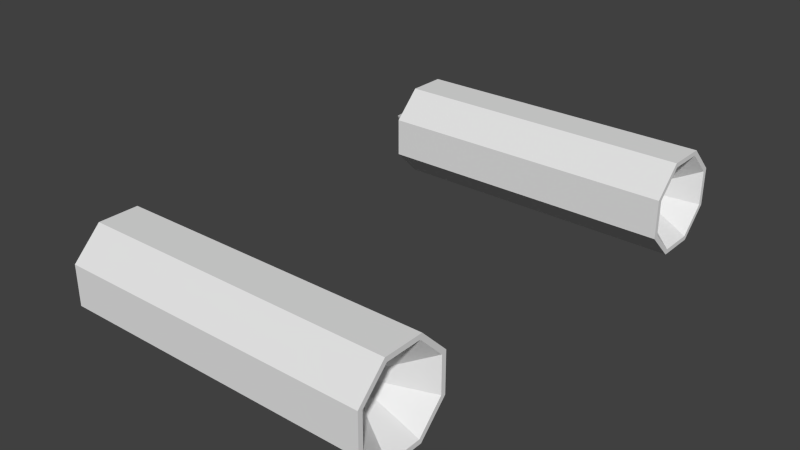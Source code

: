 # Source: PodEngineDetailed01.blend  (saved by Blender 2.67.0; exported with 4.5.12 LTS)
import bpy
from mathutils import Matrix  # noqa: F401  (used for matrix-valued properties, if any)

bpy.ops.wm.read_factory_settings(use_empty=True)
scene = bpy.context.scene
scene.name = 'Scene'

# ---- collections
col_collection_1 = bpy.data.collections.new('Collection 1'); scene.collection.children.link(col_collection_1)

# ---- world
world_world = bpy.data.worlds.new('World'); scene.world = world_world
world_world.color = (0.05088, 0.05088, 0.05088)
world_world.use_sun_shadow = False
world_world.sun_shadow_jitter_overblur = 0.0
world_world.cycles.sampling_method = 'MANUAL'
world_world.cycles.sample_map_resolution = 256

# ---- meshes
me_cylinder = bpy.data.meshes.new('Cylinder')
me_cylinder.from_pydata([(-2.0, 0.9239, -0.3827), (4.0, 0.9239, -0.3827), (-2.0, 0.3827, -0.9239), (4.0, 0.3827, -0.9239), (-2.0, -0.3827, -0.9239), (4.0, -0.3827, -0.9239), (-2.0, -0.9239, -0.3827), (4.0, -0.9239, -0.3827), (-2.0, -0.9239, 0.3827), (4.0, -0.9239, 0.3827), (-2.0, -0.3827, 0.9239), (4.0, -0.3827, 0.9239), (-2.0, 0.3827, 0.9239), (4.0, 0.3827, 0.9239), (-2.0, 0.9239, 0.3827), (4.0, 0.9239, 0.3827), (-2.0, -7.076, -0.3827), (4.0, -7.076, -0.3827), (-2.0, -7.617, -0.9239), (4.0, -7.617, -0.9239), (-2.0, -8.383, -0.9239), (4.0, -8.383, -0.9239), (-2.0, -8.924, -0.3827), (4.0, -8.924, -0.3827), (-2.0, -8.924, 0.3827), (4.0, -8.924, 0.3827), (-2.0, -8.383, 0.9239), (4.0, -8.383, 0.9239), (-2.0, -7.617, 0.9239), (4.0, -7.617, 0.9239), (-2.0, -7.076, 0.3827), (4.0, -7.076, 0.3827), (-0.4, -0.9239, -0.07654), (0.4, -0.9239, -0.07654), (-0.4, -0.9239, 0.07654), (0.4, -0.9239, 0.07654), (-0.4, -7.076, -0.07654), (0.4, -7.076, -0.07654), (-0.4, -7.076, 0.07654), (0.4, -7.076, 0.07654), (-0.4, -7.076, -0.07654), (0.4, -7.076, -0.07654), (-0.4, -7.076, 0.07654), (0.4, -7.076, 0.07654), (-2.0, 0.8315, -0.3444), (-2.0, 0.3444, -0.8315), (-2.0, -0.3444, -0.8315), (-2.0, -0.8315, -0.3444), (-2.0, -0.8315, 0.3444), (-2.0, -0.3444, 0.8315), (-2.0, 0.3444, 0.8315), (-2.0, 0.8315, 0.3444), (-1.8, 0.8315, -0.3444), (-1.8, 0.3444, -0.8315), (-1.8, -0.3444, -0.8315), (-1.8, -0.8315, -0.3444), (-1.8, -0.8315, 0.3444), (-1.8, -0.3444, 0.8315), (-1.8, 0.3444, 0.8315), (-1.8, 0.8315, 0.3444), (-1.8, 0.6652, -0.2755), (-1.8, 0.2755, -0.6652), (-1.8, -0.2755, -0.6652), (-1.8, -0.6652, -0.2755), (-1.8, -0.6652, 0.2755), (-1.8, -0.2755, 0.6652), (-1.8, 0.2755, 0.6652), (-1.8, 0.6652, 0.2755), (-2.8, -4.72e-08, -2.224e-07), (-2.0, -7.656, 0.8315), (-2.0, -8.344, 0.8315), (-2.0, -8.831, 0.3444), (-2.0, -8.831, -0.3444), (-2.0, -8.344, -0.8315), (-2.0, -7.656, -0.8315), (-2.0, -7.169, -0.3444), (-2.0, -7.169, 0.3444), (-1.8, -7.656, 0.8315), (-1.8, -8.344, 0.8315), (-1.8, -8.831, 0.3444), (-1.8, -8.831, -0.3444), (-1.8, -8.344, -0.8315), (-1.8, -7.656, -0.8315), (-1.8, -7.169, -0.3444), (-1.8, -7.169, 0.3444), (-1.8, -7.724, 0.6652), (-1.8, -8.276, 0.6652), (-1.8, -8.665, 0.2755), (-1.8, -8.665, -0.2755), (-1.8, -8.276, -0.6652), (-1.8, -7.724, -0.6652), (-1.8, -7.335, -0.2755), (-1.8, -7.335, 0.2755), (-2.8, -8.0, 2.979e-08), (4.0, -7.656, 0.8315), (4.0, -8.344, 0.8315), (4.0, -8.831, 0.3444), (4.0, -8.831, -0.3444), (4.0, -8.344, -0.8315), (4.0, -7.656, -0.8315), (4.0, -7.169, -0.3444), (4.0, -7.169, 0.3444), (3.0, -8.0, -2.533e-07), (4.0, 0.3444, 0.8315), (4.0, -0.3444, 0.8315), (4.0, -0.8315, 0.3444), (4.0, -0.8315, -0.3444), (4.0, -0.3444, -0.8315), (4.0, 0.3444, -0.8315), (4.0, 0.8315, -0.3444), (4.0, 0.8315, 0.3444), (3.0, 2.505e-08, 1.187e-07)], [], [(0, 1, 3, 2), (2, 3, 5, 4), (4, 5, 7, 6), (9, 8, 34, 35), (8, 9, 11, 10), (10, 11, 13, 12), (15, 13, 103, 110), (14, 15, 1, 0), (12, 13, 15, 14), (6, 8, 48, 47), (16, 17, 19, 18), (18, 19, 21, 20), (20, 21, 23, 22), (22, 23, 25, 24), (24, 25, 27, 26), (26, 27, 29, 28), (31, 29, 94, 101), (30, 31, 39, 38), (28, 29, 31, 30), (24, 26, 70, 71), (32, 33, 35, 34), (6, 7, 33, 32), (8, 6, 32, 34), (7, 9, 35, 33), (37, 36, 40, 41), (16, 30, 38, 36), (31, 17, 37, 39), (17, 16, 36, 37), (38, 39, 43, 42), (36, 38, 42, 40), (39, 37, 41, 43), (40, 42, 43, 41), (46, 47, 55, 54), (8, 10, 49, 48), (10, 12, 50, 49), (12, 14, 51, 50), (14, 0, 44, 51), (2, 4, 46, 45), (4, 6, 47, 46), (0, 2, 45, 44), (55, 56, 64, 63), (49, 50, 58, 57), (45, 46, 54, 53), (48, 49, 57, 56), (51, 44, 52, 59), (44, 45, 53, 52), (47, 48, 56, 55), (50, 51, 59, 58), (76, 75, 83, 84), (58, 59, 67, 66), (54, 55, 63, 62), (57, 58, 66, 65), (53, 54, 62, 61), (56, 57, 65, 64), (59, 52, 60, 67), (52, 53, 61, 60), (75, 74, 82, 83), (72, 71, 79, 80), (69, 76, 84, 77), (73, 72, 80, 81), (78, 77, 85, 86), (22, 24, 71, 72), (16, 18, 74, 75), (20, 22, 72, 73), (18, 20, 73, 74), (30, 16, 75, 76), (28, 30, 76, 69), (26, 28, 69, 70), (70, 69, 77, 78), (64, 65, 68), (67, 60, 68), (60, 61, 68), (63, 64, 68), (66, 67, 68), (62, 63, 68), (65, 66, 68), (61, 62, 68), (71, 70, 78, 79), (74, 73, 81, 82), (80, 79, 87, 88), (83, 82, 90, 91), (79, 78, 86, 87), (84, 83, 91, 92), (82, 81, 89, 90), (77, 84, 92, 85), (81, 80, 88, 89), (29, 27, 95, 94), (27, 25, 96, 95), (25, 23, 97, 96), (19, 17, 100, 99), (23, 21, 98, 97), (21, 19, 99, 98), (17, 31, 101, 100), (13, 11, 104, 103), (85, 92, 93), (89, 88, 93), (86, 85, 93), (88, 87, 93), (91, 90, 93), (87, 86, 93), (92, 91, 93), (90, 89, 93), (11, 9, 105, 104), (9, 7, 106, 105), (3, 1, 109, 108), (7, 5, 107, 106), (5, 3, 108, 107), (1, 15, 110, 109), (94, 95, 102), (98, 99, 102), (95, 96, 102), (100, 101, 102), (99, 100, 102), (96, 97, 102), (97, 98, 102), (101, 94, 102), (106, 107, 111), (109, 110, 111), (107, 108, 111), (104, 105, 111), (110, 103, 111), (108, 109, 111), (103, 104, 111), (105, 106, 111)])
me_cylinder.use_remesh_preserve_volume = False
me_cylinder.use_remesh_preserve_attributes = False
me_cylinder.use_mirror_vertex_groups = False
me_cylinder.update()

# ---- objects
ob_engine = bpy.data.objects.new('Engine', me_cylinder)

# ---- transforms, parenting, visibility, modifiers, constraints
ob_engine.location = (0.0, 4.0, 0.0)
ob_engine.lineart.crease_threshold = 0.0

# ---- collection membership
col_collection_1.objects.link(ob_engine)

# ---- scene / render settings (as saved in the file)
scene.frame_start = 1; scene.frame_end = 250; scene.frame_set(48)
scene.render.engine = 'BLENDER_EEVEE_NEXT'
scene.render.image_settings.color_mode = 'RGB'
scene.render.image_settings.compression = 90
scene.render.resolution_percentage = 50
scene.render.dither_intensity = 0.0
scene.cycles.use_denoising = False
scene.cycles.samples = 10
scene.cycles.sampling_pattern = 'TABULATED_SOBOL'
scene.cycles.light_sampling_threshold = 0.0
scene.cycles.use_adaptive_sampling = False
scene.cycles.use_light_tree = False
scene.cycles.blur_glossy = 0.0
scene.cycles.volume_bounces = 1
scene.cycles.pixel_filter_type = 'GAUSSIAN'
scene.cycles.sample_clamp_indirect = 0.0
scene.view_settings.view_transform = 'Standard'
bpy.context.view_layer.update()

# ---- added for rendering (the .blend has no active camera and no usable light): camera, sun
cam_auto = bpy.data.cameras.new('AutoCamera')
cam_auto.lens = 50.0
cam_auto.sensor_width = 36.0
cam_auto.clip_end = 1000.0
ob_auto_camera = bpy.data.objects.new('AutoCamera', cam_auto)
scene.collection.objects.link(ob_auto_camera)
ob_auto_camera.location = (11.8037, -13.4445, 8.96298)
ob_auto_camera.rotation_euler = (1.09748, -7.21219e-08, 0.694738)
scene.camera = ob_auto_camera
light_auto_sun = bpy.data.lights.new('AutoSun', 'SUN')
light_auto_sun.energy = 3.0
light_auto_sun.angle = 0.0523599
ob_auto_sun = bpy.data.objects.new('AutoSun', light_auto_sun)
scene.collection.objects.link(ob_auto_sun)
ob_auto_sun.rotation_euler = (0.872665, 0.174533, 0.523599)
bpy.context.view_layer.update()
